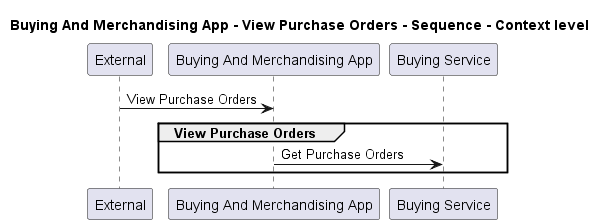

The diagram above was rendered by PlantUML. Its source (embedded in the PNG):
@startuml
!pragma layout smetana

title Buying And Merchandising App - View Purchase Orders - Sequence - Context level

participant "External" as C4InterFlow.SoftwareSystems.ExternalSystem
participant "Buying And Merchandising App" as ECommercePlatform.SoftwareSystems.BuyingAndMerchandisingApp
participant "Buying Service" as ECommercePlatform.SoftwareSystems.BuyingService

C4InterFlow.SoftwareSystems.ExternalSystem -> ECommercePlatform.SoftwareSystems.BuyingAndMerchandisingApp : View Purchase Orders
group View Purchase Orders
ECommercePlatform.SoftwareSystems.BuyingAndMerchandisingApp -> ECommercePlatform.SoftwareSystems.BuyingService : Get Purchase Orders
end


@enduml